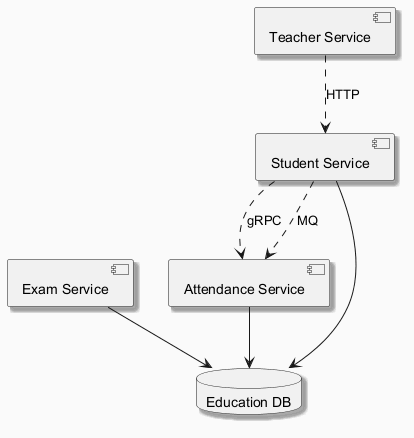

The diagram above was rendered by PlantUML. Its source (embedded in the PNG):
@startuml
skinparam backgroundColor #FAFAFA
skinparam classBackgroundColor #FFF3E0
skinparam classBorderColor #E65100
skinparam shadowing true
component "Exam Service" as C_ExamService
component "Teacher Service" as C_TeacherService
component "Attendance Service" as C_AttendanceService
component "Student Service" as C_StudentService
database "Education DB" as DB_education
C_ExamService --> DB_education
C_AttendanceService --> DB_education
C_StudentService --> DB_education
C_TeacherService ..> C_StudentService : HTTP
C_StudentService ..> C_AttendanceService : gRPC
C_StudentService ..> C_AttendanceService : MQ
@enduml